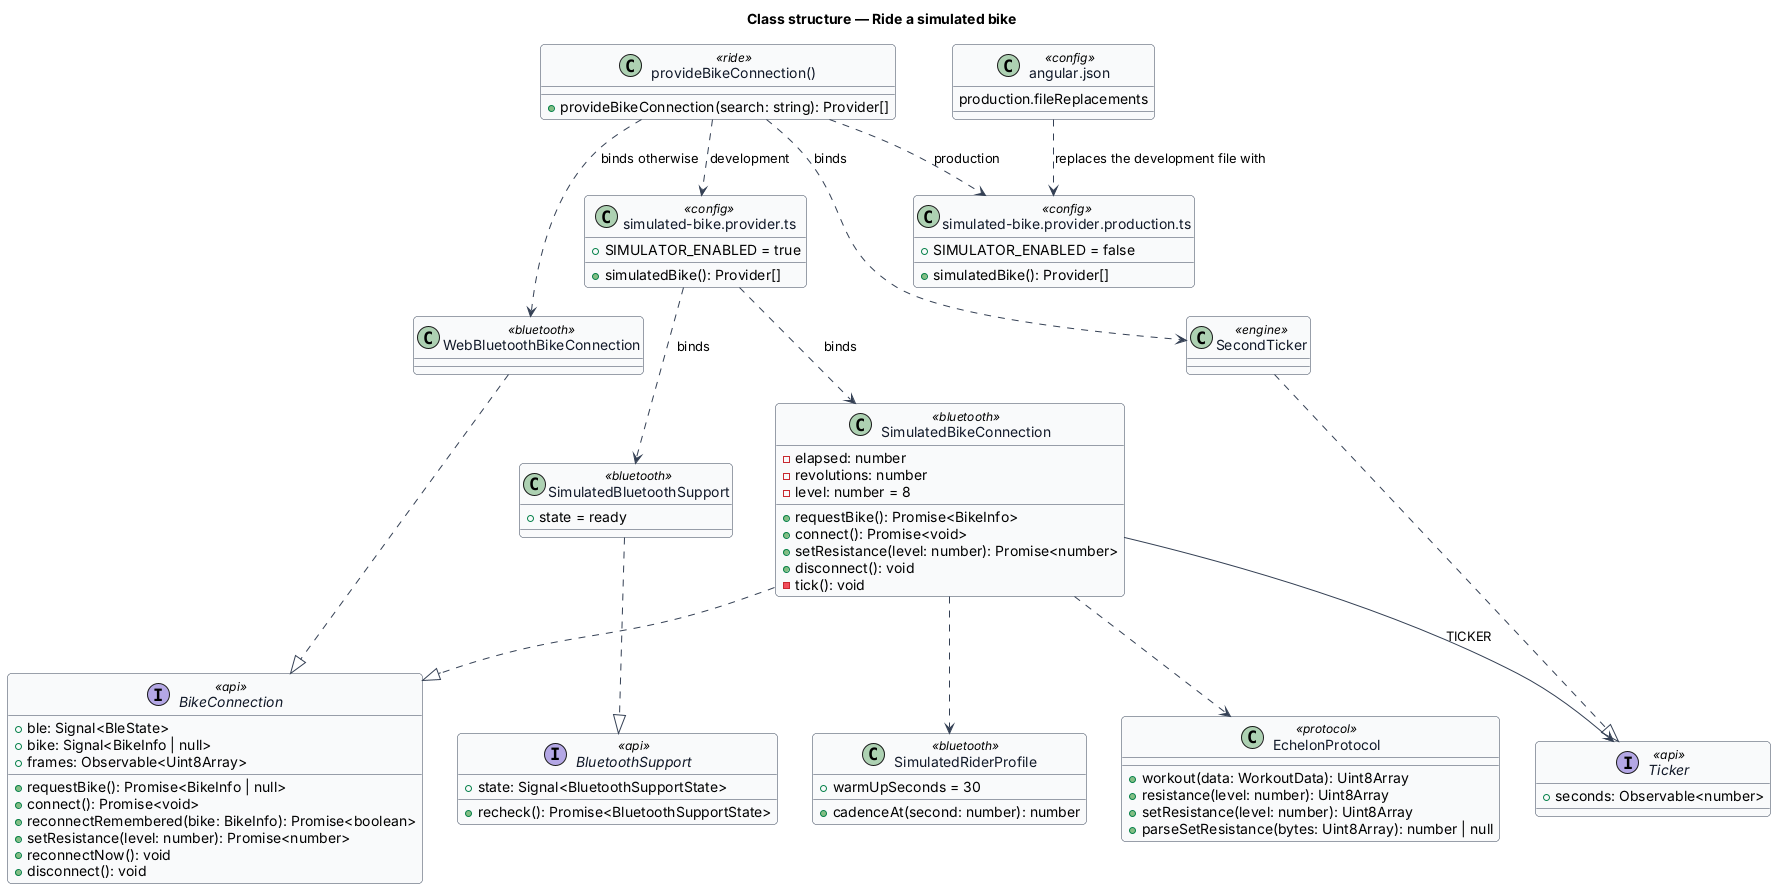

The diagram above was rendered by PlantUML. Its source (embedded in the PNG):
@startuml
' --- shared skin header ---
skinparam backgroundColor #FFFFFF
skinparam shadowing false
skinparam roundcorner 8
skinparam defaultFontName Arial
skinparam ArrowColor #344054
skinparam class {
  BorderColor #344054
  FontColor #101828
  BackgroundColor #F9FAFB
}
' --------------------------
title Class structure — Ride a simulated bike

interface BikeConnection <<api>> {
  +ble: Signal<BleState>
  +bike: Signal<BikeInfo | null>
  +frames: Observable<Uint8Array>
  +requestBike(): Promise<BikeInfo | null>
  +connect(): Promise<void>
  +reconnectRemembered(bike: BikeInfo): Promise<boolean>
  +setResistance(level: number): Promise<number>
  +reconnectNow(): void
  +disconnect(): void
}

interface BluetoothSupport <<api>> {
  +state: Signal<BluetoothSupportState>
  +recheck(): Promise<BluetoothSupportState>
}

interface Ticker <<api>> {
  +seconds: Observable<number>
}

class SimulatedBikeConnection <<bluetooth>> {
  -elapsed: number
  -revolutions: number
  -level: number = 8
  +requestBike(): Promise<BikeInfo>
  +connect(): Promise<void>
  +setResistance(level: number): Promise<number>
  +disconnect(): void
  -tick(): void
}

class WebBluetoothBikeConnection <<bluetooth>>

class SimulatedBluetoothSupport <<bluetooth>> {
  +state = ready
}

class SimulatedRiderProfile <<bluetooth>> {
  +warmUpSeconds = 30
  +cadenceAt(second: number): number
}

class EchelonProtocol <<protocol>> {
  +workout(data: WorkoutData): Uint8Array
  +resistance(level: number): Uint8Array
  +setResistance(level: number): Uint8Array
  +parseSetResistance(bytes: Uint8Array): number | null
}

class SecondTicker <<engine>>

class "provideBikeConnection()" as provide <<ride>> {
  +provideBikeConnection(search: string): Provider[]
}

class "simulated-bike.provider.ts" as devFile <<config>> {
  +SIMULATOR_ENABLED = true
  +simulatedBike(): Provider[]
}

class "simulated-bike.provider.production.ts" as prodFile <<config>> {
  +SIMULATOR_ENABLED = false
  +simulatedBike(): Provider[]
}

class "angular.json" as angular <<config>> {
  production.fileReplacements
}

SimulatedBikeConnection ..|> BikeConnection
WebBluetoothBikeConnection ..|> BikeConnection
SimulatedBluetoothSupport ..|> BluetoothSupport
SecondTicker ..|> Ticker
SimulatedBikeConnection --> Ticker : TICKER
SimulatedBikeConnection ..> SimulatedRiderProfile
SimulatedBikeConnection ..> EchelonProtocol
provide ..> devFile : development
provide ..> prodFile : production
angular ..> prodFile : replaces the development file with
devFile ..> SimulatedBikeConnection : binds
devFile ..> SimulatedBluetoothSupport : binds
provide ..> WebBluetoothBikeConnection : binds otherwise
provide ..> SecondTicker : binds
@enduml